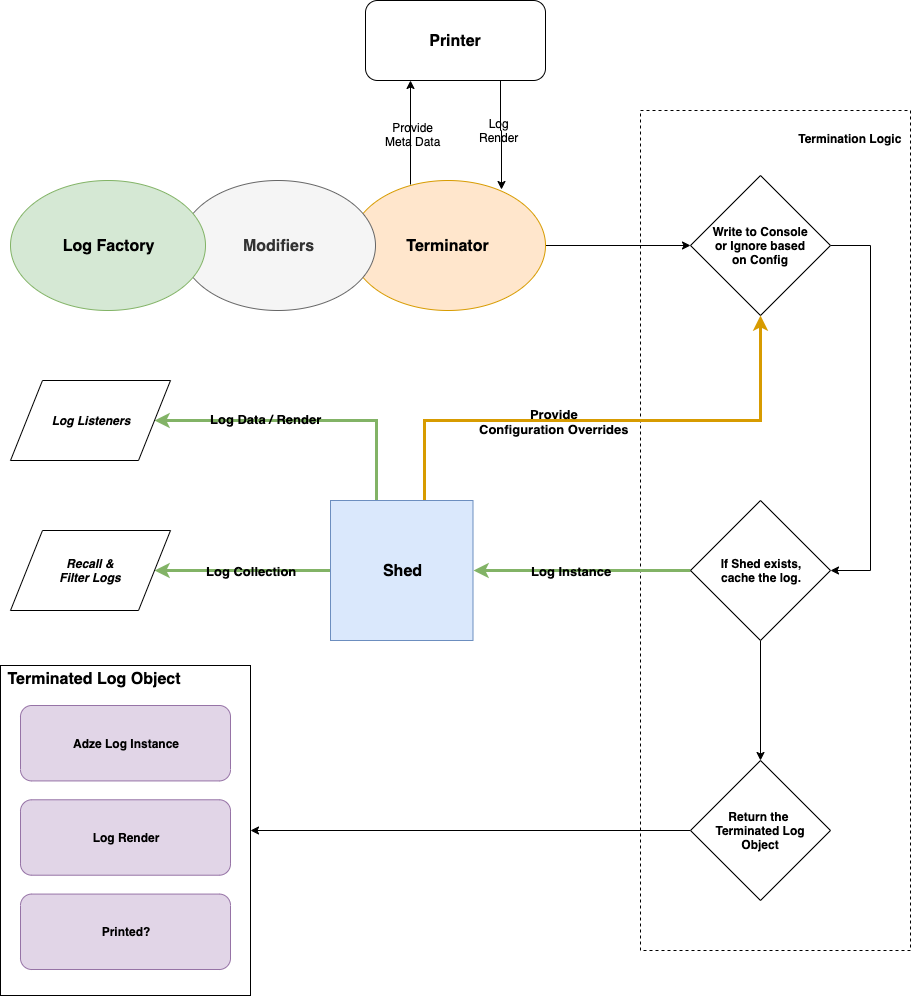

The diagram above was exported from draw.io. Its source (the exported page's mxGraphModel, read from the mxfile embedded in the PNG):
<mxGraphModel dx="1298" dy="1938" grid="1" gridSize="10" guides="1" tooltips="1" connect="1" arrows="1" fold="1" page="1" pageScale="1" pageWidth="850" pageHeight="1100" math="0" shadow="0">
  <root>
    <mxCell id="0" />
    <mxCell id="1" parent="0" />
    <mxCell id="1yDYlMU4bXiil19_5gdJ-35" value="&lt;div align=&quot;right&quot;&gt;&lt;b&gt;Termination Logic&amp;nbsp; &lt;br&gt;&lt;/b&gt;&lt;/div&gt;&lt;div&gt;&lt;br&gt;&lt;/div&gt;&lt;div&gt;&lt;br&gt;&lt;/div&gt;&lt;div&gt;&lt;br&gt;&lt;/div&gt;&lt;div&gt;&lt;br&gt;&lt;/div&gt;&lt;div&gt;&lt;br&gt;&lt;/div&gt;&lt;div&gt;&lt;br&gt;&lt;/div&gt;&lt;div&gt;&lt;br&gt;&lt;/div&gt;&lt;div&gt;&lt;br&gt;&lt;/div&gt;&lt;div&gt;&lt;br&gt;&lt;/div&gt;&lt;div&gt;&lt;br&gt;&lt;/div&gt;&lt;div&gt;&lt;br&gt;&lt;/div&gt;&lt;div&gt;&lt;br&gt;&lt;/div&gt;&lt;div&gt;&lt;br&gt;&lt;/div&gt;&lt;div&gt;&lt;br&gt;&lt;/div&gt;&lt;div&gt;&lt;br&gt;&lt;/div&gt;&lt;div&gt;&lt;br&gt;&lt;/div&gt;&lt;div&gt;&lt;br&gt;&lt;/div&gt;&lt;div&gt;&lt;br&gt;&lt;/div&gt;&lt;div&gt;&lt;br&gt;&lt;/div&gt;&lt;div&gt;&lt;br&gt;&lt;/div&gt;&lt;div&gt;&lt;br&gt;&lt;/div&gt;&lt;div&gt;&lt;br&gt;&lt;/div&gt;&lt;div&gt;&lt;br&gt;&lt;/div&gt;&lt;div&gt;&lt;br&gt;&lt;/div&gt;&lt;div&gt;&lt;br&gt;&lt;/div&gt;&lt;div&gt;&lt;br&gt;&lt;/div&gt;&lt;div&gt;&lt;br&gt;&lt;/div&gt;&lt;div&gt;&lt;br&gt;&lt;/div&gt;&lt;div&gt;&lt;br&gt;&lt;/div&gt;&lt;div&gt;&lt;br&gt;&lt;/div&gt;&lt;div&gt;&lt;br&gt;&lt;/div&gt;&lt;div&gt;&lt;br&gt;&lt;/div&gt;&lt;div&gt;&lt;br&gt;&lt;/div&gt;&lt;div&gt;&lt;br&gt;&lt;/div&gt;&lt;div&gt;&lt;br&gt;&lt;/div&gt;&lt;div&gt;&lt;br&gt;&lt;/div&gt;&lt;div&gt;&lt;br&gt;&lt;/div&gt;&lt;div&gt;&lt;br&gt;&lt;/div&gt;&lt;div&gt;&lt;br&gt;&lt;/div&gt;&lt;div&gt;&lt;br&gt;&lt;/div&gt;&lt;div&gt;&lt;br&gt;&lt;/div&gt;&lt;div&gt;&lt;br&gt;&lt;/div&gt;&lt;div&gt;&lt;br&gt;&lt;/div&gt;&lt;div&gt;&lt;br&gt;&lt;/div&gt;&lt;div&gt;&lt;br&gt;&lt;/div&gt;&lt;div&gt;&lt;br&gt;&lt;/div&gt;&lt;div&gt;&lt;br&gt;&lt;/div&gt;&lt;div&gt;&lt;br&gt;&lt;/div&gt;&lt;div&gt;&lt;br&gt;&lt;/div&gt;&lt;div&gt;&lt;br&gt;&lt;/div&gt;&lt;div&gt;&lt;br&gt;&lt;/div&gt;&lt;div&gt;&lt;br&gt;&lt;/div&gt;&lt;div&gt;&lt;br&gt;&lt;/div&gt;&lt;div&gt;&lt;br&gt;&lt;/div&gt;&lt;div&gt;&lt;br&gt;&lt;/div&gt;&lt;div&gt;&lt;br&gt;&lt;/div&gt;" style="rounded=0;whiteSpace=wrap;html=1;dashed=1;align=right;" parent="1" vertex="1">
      <mxGeometry x="660" y="-970" width="270" height="840" as="geometry" />
    </mxCell>
    <mxCell id="1yDYlMU4bXiil19_5gdJ-10" style="edgeStyle=orthogonalEdgeStyle;rounded=0;orthogonalLoop=1;jettySize=auto;html=1;entryX=0;entryY=0.5;entryDx=0;entryDy=0;exitX=1;exitY=0.5;exitDx=0;exitDy=0;" parent="1" source="1yDYlMU4bXiil19_5gdJ-3" target="1yDYlMU4bXiil19_5gdJ-9" edge="1">
      <mxGeometry relative="1" as="geometry">
        <mxPoint x="880" y="-870" as="sourcePoint" />
      </mxGeometry>
    </mxCell>
    <mxCell id="1yDYlMU4bXiil19_5gdJ-3" value="&lt;font style=&quot;font-size: 16px&quot;&gt;&lt;b&gt;Terminator&lt;/b&gt;&lt;/font&gt;" style="ellipse;whiteSpace=wrap;html=1;fillColor=#ffe6cc;strokeColor=#d79b00;" parent="1" vertex="1">
      <mxGeometry x="370" y="-900" width="195" height="130" as="geometry" />
    </mxCell>
    <mxCell id="1yDYlMU4bXiil19_5gdJ-2" value="&lt;b&gt;&lt;font style=&quot;font-size: 16px&quot;&gt;Modifiers&lt;/font&gt;&lt;/b&gt;" style="ellipse;whiteSpace=wrap;html=1;fillColor=#f5f5f5;strokeColor=#666666;fontColor=#333333;" parent="1" vertex="1">
      <mxGeometry x="200" y="-900" width="195" height="130" as="geometry" />
    </mxCell>
    <mxCell id="1yDYlMU4bXiil19_5gdJ-1" value="&lt;b&gt;&lt;font style=&quot;font-size: 16px&quot;&gt;Log Factory&lt;/font&gt;&lt;/b&gt;" style="ellipse;whiteSpace=wrap;html=1;fillColor=#d5e8d4;strokeColor=#82b366;" parent="1" vertex="1">
      <mxGeometry x="30" y="-900" width="195" height="130" as="geometry" />
    </mxCell>
    <mxCell id="1yDYlMU4bXiil19_5gdJ-11" style="edgeStyle=orthogonalEdgeStyle;rounded=0;orthogonalLoop=1;jettySize=auto;html=1;entryX=1;entryY=0.5;entryDx=0;entryDy=0;exitX=0;exitY=0.5;exitDx=0;exitDy=0;" parent="1" source="1yDYlMU4bXiil19_5gdJ-17" target="1yDYlMU4bXiil19_5gdJ-4" edge="1">
      <mxGeometry relative="1" as="geometry">
        <mxPoint x="550" y="-620" as="sourcePoint" />
      </mxGeometry>
    </mxCell>
    <mxCell id="1yDYlMU4bXiil19_5gdJ-18" style="edgeStyle=orthogonalEdgeStyle;rounded=0;orthogonalLoop=1;jettySize=auto;html=1;exitX=1;exitY=0.5;exitDx=0;exitDy=0;entryX=1;entryY=0.5;entryDx=0;entryDy=0;" parent="1" source="1yDYlMU4bXiil19_5gdJ-9" target="1yDYlMU4bXiil19_5gdJ-15" edge="1">
      <mxGeometry relative="1" as="geometry">
        <Array as="points">
          <mxPoint x="890" y="-835" />
          <mxPoint x="890" y="-510" />
        </Array>
      </mxGeometry>
    </mxCell>
    <mxCell id="1yDYlMU4bXiil19_5gdJ-9" value="&lt;div&gt;&lt;b&gt;Write to Console&lt;/b&gt;&lt;/div&gt;&lt;div&gt;&lt;b&gt; or Ignore based&lt;/b&gt;&lt;/div&gt;&lt;div&gt;&lt;b&gt;on Config&lt;br&gt;&lt;/b&gt;&lt;/div&gt;" style="rhombus;whiteSpace=wrap;html=1;" parent="1" vertex="1">
      <mxGeometry x="710" y="-905" width="140" height="140" as="geometry" />
    </mxCell>
    <mxCell id="1yDYlMU4bXiil19_5gdJ-36" style="edgeStyle=orthogonalEdgeStyle;rounded=0;orthogonalLoop=1;jettySize=auto;html=1;exitX=0.66;exitY=0.007;exitDx=0;exitDy=0;exitPerimeter=0;startArrow=none;startFill=0;entryX=0.5;entryY=1;entryDx=0;entryDy=0;fillColor=#ffe6cc;strokeColor=#d79b00;strokeWidth=3;" parent="1" source="1yDYlMU4bXiil19_5gdJ-14" target="1yDYlMU4bXiil19_5gdJ-9" edge="1">
      <mxGeometry relative="1" as="geometry">
        <Array as="points">
          <mxPoint x="444" y="-660" />
          <mxPoint x="780" y="-660" />
        </Array>
      </mxGeometry>
    </mxCell>
    <mxCell id="1yDYlMU4bXiil19_5gdJ-37" value="&lt;div style=&quot;font-size: 13px&quot;&gt;&lt;b&gt;&lt;font style=&quot;font-size: 13px&quot;&gt;Provide&lt;/font&gt;&lt;/b&gt;&lt;/div&gt;&lt;div style=&quot;font-size: 13px&quot;&gt;&lt;b&gt;&lt;font style=&quot;font-size: 13px&quot;&gt;Configuration Overrides&lt;/font&gt;&lt;br&gt;&lt;/b&gt;&lt;/div&gt;" style="edgeLabel;html=1;align=center;verticalAlign=middle;resizable=0;points=[];" parent="1yDYlMU4bXiil19_5gdJ-36" vertex="1" connectable="0">
      <mxGeometry x="-0.2582" y="3" relative="1" as="geometry">
        <mxPoint x="16.7" y="3" as="offset" />
      </mxGeometry>
    </mxCell>
    <mxCell id="VibyyaNKKb8jLbHZcvee-3" style="edgeStyle=orthogonalEdgeStyle;rounded=0;orthogonalLoop=1;jettySize=auto;html=1;exitX=0;exitY=0.5;exitDx=0;exitDy=0;exitPerimeter=0;entryX=1;entryY=0.5;entryDx=0;entryDy=0;startArrow=none;startFill=0;fillColor=#d5e8d4;strokeColor=#82b366;strokeWidth=3;" parent="1" source="1yDYlMU4bXiil19_5gdJ-14" target="1yDYlMU4bXiil19_5gdJ-21" edge="1">
      <mxGeometry relative="1" as="geometry" />
    </mxCell>
    <mxCell id="VibyyaNKKb8jLbHZcvee-4" value="&lt;b&gt;&lt;font style=&quot;font-size: 13px&quot;&gt;Log Collection&lt;/font&gt;&lt;/b&gt;" style="edgeLabel;html=1;align=center;verticalAlign=middle;resizable=0;points=[];" parent="VibyyaNKKb8jLbHZcvee-3" vertex="1" connectable="0">
      <mxGeometry x="0.085" relative="1" as="geometry">
        <mxPoint x="15.86" as="offset" />
      </mxGeometry>
    </mxCell>
    <mxCell id="VibyyaNKKb8jLbHZcvee-5" style="edgeStyle=orthogonalEdgeStyle;rounded=0;orthogonalLoop=1;jettySize=auto;html=1;exitX=0.323;exitY=0.007;exitDx=0;exitDy=0;exitPerimeter=0;entryX=1;entryY=0.5;entryDx=0;entryDy=0;startArrow=none;startFill=0;fillColor=#d5e8d4;strokeColor=#82b366;strokeWidth=3;" parent="1" source="1yDYlMU4bXiil19_5gdJ-14" target="VibyyaNKKb8jLbHZcvee-1" edge="1">
      <mxGeometry relative="1" as="geometry">
        <Array as="points">
          <mxPoint x="396" y="-660" />
        </Array>
      </mxGeometry>
    </mxCell>
    <mxCell id="VibyyaNKKb8jLbHZcvee-6" value="&lt;b&gt;&lt;font style=&quot;font-size: 13px&quot;&gt;Log Data / Render&lt;/font&gt;&lt;/b&gt;" style="edgeLabel;html=1;align=center;verticalAlign=middle;resizable=0;points=[];" parent="VibyyaNKKb8jLbHZcvee-5" vertex="1" connectable="0">
      <mxGeometry x="0.2297" y="-2" relative="1" as="geometry">
        <mxPoint x="-5.75" as="offset" />
      </mxGeometry>
    </mxCell>
    <mxCell id="1yDYlMU4bXiil19_5gdJ-14" value="&lt;font style=&quot;font-size: 16px&quot;&gt;&lt;b&gt;Shed&lt;/b&gt;&lt;/font&gt;" style="shape=cylinder3;whiteSpace=wrap;html=1;boundedLbl=1;backgroundOutline=1;size=15;fillColor=#dae8fc;strokeColor=#6c8ebf;" parent="1" vertex="1">
      <mxGeometry x="350" y="-580" width="142.5" height="140" as="geometry" />
    </mxCell>
    <mxCell id="1yDYlMU4bXiil19_5gdJ-19" style="edgeStyle=orthogonalEdgeStyle;rounded=0;orthogonalLoop=1;jettySize=auto;html=1;exitX=0.5;exitY=1;exitDx=0;exitDy=0;entryX=0.5;entryY=0;entryDx=0;entryDy=0;" parent="1" source="1yDYlMU4bXiil19_5gdJ-15" target="1yDYlMU4bXiil19_5gdJ-17" edge="1">
      <mxGeometry relative="1" as="geometry" />
    </mxCell>
    <mxCell id="1yDYlMU4bXiil19_5gdJ-20" style="edgeStyle=orthogonalEdgeStyle;rounded=0;orthogonalLoop=1;jettySize=auto;html=1;exitX=0;exitY=0.5;exitDx=0;exitDy=0;entryX=1;entryY=0.5;entryDx=0;entryDy=0;entryPerimeter=0;fillColor=#d5e8d4;strokeColor=#82b366;strokeWidth=3;" parent="1" source="1yDYlMU4bXiil19_5gdJ-15" target="1yDYlMU4bXiil19_5gdJ-14" edge="1">
      <mxGeometry relative="1" as="geometry" />
    </mxCell>
    <mxCell id="1yDYlMU4bXiil19_5gdJ-38" value="&lt;b&gt;&lt;font style=&quot;font-size: 13px&quot;&gt;Log Instance&lt;/font&gt;&lt;/b&gt;" style="edgeLabel;html=1;align=center;verticalAlign=middle;resizable=0;points=[];" parent="1yDYlMU4bXiil19_5gdJ-20" vertex="1" connectable="0">
      <mxGeometry x="-0.108" y="1" relative="1" as="geometry">
        <mxPoint x="-23" y="-1" as="offset" />
      </mxGeometry>
    </mxCell>
    <mxCell id="1yDYlMU4bXiil19_5gdJ-15" value="&lt;div&gt;&lt;b&gt;If Shed exists,&lt;/b&gt;&lt;/div&gt;&lt;div&gt;&lt;b&gt;cache the log.&lt;br&gt;&lt;/b&gt;&lt;/div&gt;" style="rhombus;whiteSpace=wrap;html=1;" parent="1" vertex="1">
      <mxGeometry x="710" y="-580" width="140" height="140" as="geometry" />
    </mxCell>
    <mxCell id="1yDYlMU4bXiil19_5gdJ-17" value="&lt;div&gt;&lt;b&gt;Return the &lt;br&gt;&lt;/b&gt;&lt;/div&gt;&lt;div&gt;&lt;b&gt;Terminated Log&lt;/b&gt;&lt;/div&gt;&lt;div&gt;&lt;b&gt;Object&lt;br&gt;&lt;/b&gt;&lt;/div&gt;" style="rhombus;whiteSpace=wrap;html=1;" parent="1" vertex="1">
      <mxGeometry x="710" y="-320" width="140" height="140" as="geometry" />
    </mxCell>
    <mxCell id="1yDYlMU4bXiil19_5gdJ-21" value="&lt;div&gt;&lt;b&gt;&lt;i&gt;Recall &amp;amp;&lt;/i&gt;&lt;/b&gt;&lt;/div&gt;&lt;div&gt;&lt;b&gt;&lt;i&gt;Filter Logs&lt;br&gt;&lt;/i&gt;&lt;/b&gt;&lt;/div&gt;" style="shape=parallelogram;perimeter=parallelogramPerimeter;whiteSpace=wrap;html=1;fixedSize=1;" parent="1" vertex="1">
      <mxGeometry x="30" y="-550" width="160" height="80" as="geometry" />
    </mxCell>
    <mxCell id="1yDYlMU4bXiil19_5gdJ-23" value="" style="group" parent="1" vertex="1" connectable="0">
      <mxGeometry x="20" y="-415" width="250" height="330" as="geometry" />
    </mxCell>
    <mxCell id="1yDYlMU4bXiil19_5gdJ-4" value="&lt;div align=&quot;left&quot;&gt;&lt;font style=&quot;font-size: 16px&quot;&gt;&lt;b&gt;&amp;nbsp;Terminated Log Object&lt;/b&gt;&lt;/font&gt;&lt;/div&gt;&lt;div align=&quot;left&quot;&gt;&lt;font style=&quot;font-size: 16px&quot;&gt;&lt;b&gt;&lt;br&gt;&lt;/b&gt;&lt;/font&gt;&lt;/div&gt;&lt;div align=&quot;left&quot;&gt;&lt;font style=&quot;font-size: 16px&quot;&gt;&lt;b&gt;&lt;br&gt;&lt;/b&gt;&lt;/font&gt;&lt;/div&gt;&lt;div align=&quot;left&quot;&gt;&lt;font style=&quot;font-size: 16px&quot;&gt;&lt;b&gt;&lt;br&gt;&lt;/b&gt;&lt;/font&gt;&lt;/div&gt;&lt;div align=&quot;left&quot;&gt;&lt;font style=&quot;font-size: 16px&quot;&gt;&lt;b&gt;&lt;br&gt;&lt;/b&gt;&lt;/font&gt;&lt;/div&gt;&lt;div align=&quot;left&quot;&gt;&lt;font style=&quot;font-size: 16px&quot;&gt;&lt;b&gt;&lt;br&gt;&lt;/b&gt;&lt;/font&gt;&lt;/div&gt;&lt;div align=&quot;left&quot;&gt;&lt;font style=&quot;font-size: 16px&quot;&gt;&lt;b&gt;&lt;br&gt;&lt;/b&gt;&lt;/font&gt;&lt;/div&gt;&lt;div align=&quot;left&quot;&gt;&lt;font style=&quot;font-size: 16px&quot;&gt;&lt;b&gt;&lt;br&gt;&lt;/b&gt;&lt;/font&gt;&lt;/div&gt;&lt;div align=&quot;left&quot;&gt;&lt;font style=&quot;font-size: 16px&quot;&gt;&lt;b&gt;&lt;br&gt;&lt;/b&gt;&lt;/font&gt;&lt;/div&gt;&lt;div align=&quot;left&quot;&gt;&lt;font style=&quot;font-size: 16px&quot;&gt;&lt;b&gt;&lt;br&gt;&lt;/b&gt;&lt;/font&gt;&lt;/div&gt;&lt;div align=&quot;left&quot;&gt;&lt;font style=&quot;font-size: 16px&quot;&gt;&lt;b&gt;&lt;br&gt;&lt;/b&gt;&lt;/font&gt;&lt;/div&gt;&lt;div align=&quot;left&quot;&gt;&lt;font style=&quot;font-size: 16px&quot;&gt;&lt;b&gt;&lt;br&gt;&lt;/b&gt;&lt;/font&gt;&lt;/div&gt;&lt;div align=&quot;left&quot;&gt;&lt;font style=&quot;font-size: 16px&quot;&gt;&lt;b&gt;&lt;br&gt;&lt;/b&gt;&lt;/font&gt;&lt;/div&gt;&lt;div align=&quot;left&quot;&gt;&lt;font style=&quot;font-size: 16px&quot;&gt;&lt;b&gt;&lt;br&gt;&lt;/b&gt;&lt;/font&gt;&lt;/div&gt;&lt;div align=&quot;left&quot;&gt;&lt;font style=&quot;font-size: 16px&quot;&gt;&lt;b&gt;&lt;br&gt;&lt;/b&gt;&lt;/font&gt;&lt;/div&gt;&lt;div align=&quot;left&quot;&gt;&lt;font style=&quot;font-size: 16px&quot;&gt;&lt;b&gt;&lt;br&gt;&lt;/b&gt;&lt;/font&gt;&lt;/div&gt;&lt;div align=&quot;left&quot;&gt;&lt;font style=&quot;font-size: 16px&quot;&gt;&lt;b&gt;&lt;br&gt;&lt;/b&gt;&lt;/font&gt;&lt;/div&gt;" style="rounded=0;whiteSpace=wrap;html=1;align=left;" parent="1yDYlMU4bXiil19_5gdJ-23" vertex="1">
      <mxGeometry width="250" height="330" as="geometry" />
    </mxCell>
    <mxCell id="1yDYlMU4bXiil19_5gdJ-7" value="&lt;b&gt;Adze Log Instance&lt;/b&gt;" style="rounded=1;whiteSpace=wrap;html=1;fillColor=#e1d5e7;strokeColor=#9673a6;" parent="1yDYlMU4bXiil19_5gdJ-23" vertex="1">
      <mxGeometry x="20" y="39.995714285714286" width="210" height="75.42857142857143" as="geometry" />
    </mxCell>
    <mxCell id="1yDYlMU4bXiil19_5gdJ-8" value="&lt;b&gt;Log Render&lt;/b&gt;" style="rounded=1;whiteSpace=wrap;html=1;fillColor=#e1d5e7;strokeColor=#9673a6;" parent="1yDYlMU4bXiil19_5gdJ-23" vertex="1">
      <mxGeometry x="20" y="134.28142857142856" width="210" height="75.42857142857143" as="geometry" />
    </mxCell>
    <mxCell id="mrWP9PhkKL0P-GOrW46b-1" value="&lt;b&gt;Printed?&lt;/b&gt;" style="rounded=1;whiteSpace=wrap;html=1;fillColor=#e1d5e7;strokeColor=#9673a6;" vertex="1" parent="1yDYlMU4bXiil19_5gdJ-23">
      <mxGeometry x="20" y="228.56714285714287" width="210" height="75.42857142857143" as="geometry" />
    </mxCell>
    <mxCell id="1yDYlMU4bXiil19_5gdJ-31" style="edgeStyle=orthogonalEdgeStyle;rounded=0;orthogonalLoop=1;jettySize=auto;html=1;exitX=0.75;exitY=1;exitDx=0;exitDy=0;entryX=0.774;entryY=0.069;entryDx=0;entryDy=0;entryPerimeter=0;startArrow=none;startFill=0;" parent="1" source="1yDYlMU4bXiil19_5gdJ-27" target="1yDYlMU4bXiil19_5gdJ-3" edge="1">
      <mxGeometry relative="1" as="geometry" />
    </mxCell>
    <mxCell id="1yDYlMU4bXiil19_5gdJ-32" value="&lt;div&gt;Log&lt;/div&gt;&lt;div&gt;Render&lt;/div&gt;" style="edgeLabel;html=1;align=center;verticalAlign=middle;resizable=0;points=[];" parent="1yDYlMU4bXiil19_5gdJ-31" vertex="1" connectable="0">
      <mxGeometry x="-0.108" y="-2" relative="1" as="geometry">
        <mxPoint as="offset" />
      </mxGeometry>
    </mxCell>
    <mxCell id="1yDYlMU4bXiil19_5gdJ-27" value="&lt;font style=&quot;font-size: 16px&quot;&gt;&lt;b&gt;Printer&lt;/b&gt;&lt;/font&gt;" style="rounded=1;whiteSpace=wrap;html=1;" parent="1" vertex="1">
      <mxGeometry x="385" y="-1080" width="180" height="80" as="geometry" />
    </mxCell>
    <mxCell id="1yDYlMU4bXiil19_5gdJ-28" style="edgeStyle=orthogonalEdgeStyle;rounded=0;orthogonalLoop=1;jettySize=auto;html=1;exitX=0.308;exitY=0.031;exitDx=0;exitDy=0;exitPerimeter=0;entryX=0.25;entryY=1;entryDx=0;entryDy=0;" parent="1" source="1yDYlMU4bXiil19_5gdJ-3" target="1yDYlMU4bXiil19_5gdJ-27" edge="1">
      <mxGeometry relative="1" as="geometry">
        <mxPoint x="565" y="-835" as="sourcePoint" />
        <mxPoint x="630" y="-770" as="targetPoint" />
      </mxGeometry>
    </mxCell>
    <mxCell id="1yDYlMU4bXiil19_5gdJ-30" value="&lt;div&gt;Provide&lt;/div&gt;&lt;div&gt;Meta Data&lt;br&gt;&lt;/div&gt;" style="edgeLabel;html=1;align=center;verticalAlign=middle;resizable=0;points=[];" parent="1yDYlMU4bXiil19_5gdJ-28" vertex="1" connectable="0">
      <mxGeometry x="-0.0583" y="-2" relative="1" as="geometry">
        <mxPoint y="-2" as="offset" />
      </mxGeometry>
    </mxCell>
    <mxCell id="1yDYlMU4bXiil19_5gdJ-40" style="edgeStyle=orthogonalEdgeStyle;rounded=0;orthogonalLoop=1;jettySize=auto;html=1;exitX=0.5;exitY=1;exitDx=0;exitDy=0;startArrow=none;startFill=0;" parent="1" source="1yDYlMU4bXiil19_5gdJ-35" target="1yDYlMU4bXiil19_5gdJ-35" edge="1">
      <mxGeometry relative="1" as="geometry" />
    </mxCell>
    <mxCell id="VibyyaNKKb8jLbHZcvee-1" value="&lt;b&gt;&lt;i&gt;Log Listeners&lt;/i&gt;&lt;/b&gt;" style="shape=parallelogram;perimeter=parallelogramPerimeter;whiteSpace=wrap;html=1;fixedSize=1;" parent="1" vertex="1">
      <mxGeometry x="30" y="-700" width="160" height="80" as="geometry" />
    </mxCell>
  </root>
</mxGraphModel>